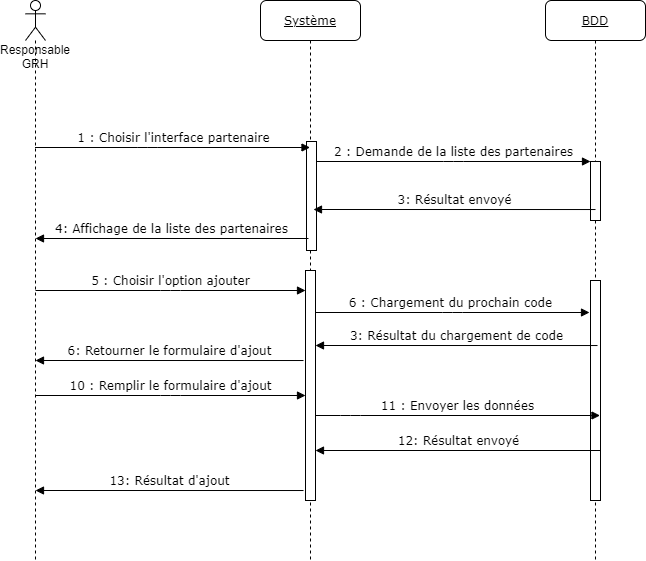

The diagram above was exported from draw.io. Its source (the exported page's mxGraphModel, read from the mxfile embedded in the PNG):
<mxGraphModel dx="1422" dy="705" grid="1" gridSize="10" guides="1" tooltips="1" connect="1" arrows="1" fold="1" page="1" pageScale="1" pageWidth="1100" pageHeight="850" background="#ffffff" math="0" shadow="0">
  <root>
    <mxCell id="0" />
    <mxCell id="1" parent="0" />
    <mxCell id="QNBxMRwScfz_-s4ISM5Y-1" value="&lt;u&gt;Système&lt;/u&gt;" style="shape=umlLifeline;perimeter=lifelinePerimeter;whiteSpace=wrap;html=1;container=1;collapsible=0;recursiveResize=0;outlineConnect=0;rounded=1;shadow=0;comic=0;labelBackgroundColor=none;strokeWidth=1;fontFamily=Verdana;fontSize=12;align=center;" vertex="1" parent="1">
      <mxGeometry x="325" y="80" width="100" height="560" as="geometry" />
    </mxCell>
    <mxCell id="QNBxMRwScfz_-s4ISM5Y-2" value="" style="html=1;points=[];perimeter=orthogonalPerimeter;rounded=0;shadow=0;comic=0;labelBackgroundColor=none;strokeWidth=1;fontFamily=Verdana;fontSize=12;align=center;" vertex="1" parent="QNBxMRwScfz_-s4ISM5Y-1">
      <mxGeometry x="46" y="141" width="10" height="109" as="geometry" />
    </mxCell>
    <mxCell id="QNBxMRwScfz_-s4ISM5Y-3" value="" style="html=1;points=[];perimeter=orthogonalPerimeter;rounded=0;shadow=0;comic=0;labelBackgroundColor=none;strokeWidth=1;fontFamily=Verdana;fontSize=12;align=center;" vertex="1" parent="QNBxMRwScfz_-s4ISM5Y-1">
      <mxGeometry x="45" y="270" width="10" height="230" as="geometry" />
    </mxCell>
    <mxCell id="QNBxMRwScfz_-s4ISM5Y-4" value="&lt;u&gt;BDD&lt;/u&gt;" style="shape=umlLifeline;perimeter=lifelinePerimeter;whiteSpace=wrap;html=1;container=1;collapsible=0;recursiveResize=0;outlineConnect=0;rounded=1;shadow=0;comic=0;labelBackgroundColor=none;strokeWidth=1;fontFamily=Verdana;fontSize=12;align=center;" vertex="1" parent="1">
      <mxGeometry x="610" y="80" width="100" height="560" as="geometry" />
    </mxCell>
    <mxCell id="QNBxMRwScfz_-s4ISM5Y-5" value="" style="html=1;points=[];perimeter=orthogonalPerimeter;rounded=0;shadow=0;comic=0;labelBackgroundColor=none;strokeWidth=1;fontFamily=Verdana;fontSize=12;align=center;" vertex="1" parent="QNBxMRwScfz_-s4ISM5Y-4">
      <mxGeometry x="45" y="161" width="10" height="59" as="geometry" />
    </mxCell>
    <mxCell id="QNBxMRwScfz_-s4ISM5Y-6" value="" style="html=1;points=[];perimeter=orthogonalPerimeter;rounded=0;shadow=0;comic=0;labelBackgroundColor=none;strokeWidth=1;fontFamily=Verdana;fontSize=12;align=center;" vertex="1" parent="QNBxMRwScfz_-s4ISM5Y-4">
      <mxGeometry x="45" y="280" width="10" height="220" as="geometry" />
    </mxCell>
    <mxCell id="QNBxMRwScfz_-s4ISM5Y-7" value="3: Résultat envoyé" style="html=1;verticalAlign=bottom;endArrow=block;labelBackgroundColor=none;fontFamily=Verdana;fontSize=12;edgeStyle=elbowEdgeStyle;elbow=vertical;exitX=0.5;exitY=0.814;exitDx=0;exitDy=0;exitPerimeter=0;" edge="1" parent="1" source="QNBxMRwScfz_-s4ISM5Y-5">
      <mxGeometry relative="1" as="geometry">
        <mxPoint x="625" y="289.0160000000001" as="sourcePoint" />
        <mxPoint x="378" y="289" as="targetPoint" />
      </mxGeometry>
    </mxCell>
    <mxCell id="QNBxMRwScfz_-s4ISM5Y-8" value="1 : Choisir l'interface partenaire" style="html=1;verticalAlign=bottom;endArrow=block;labelBackgroundColor=none;fontFamily=Verdana;fontSize=12;edgeStyle=elbowEdgeStyle;elbow=vertical;" edge="1" parent="1" target="QNBxMRwScfz_-s4ISM5Y-1">
      <mxGeometry relative="1" as="geometry">
        <mxPoint x="99.5" y="227" as="sourcePoint" />
        <mxPoint x="285" y="227" as="targetPoint" />
      </mxGeometry>
    </mxCell>
    <mxCell id="QNBxMRwScfz_-s4ISM5Y-9" value="2 : Demande de la liste des partenaires" style="html=1;verticalAlign=bottom;endArrow=block;entryX=0;entryY=0;labelBackgroundColor=none;fontFamily=Verdana;fontSize=12;edgeStyle=elbowEdgeStyle;elbow=vertical;" edge="1" parent="1" source="QNBxMRwScfz_-s4ISM5Y-2" target="QNBxMRwScfz_-s4ISM5Y-5">
      <mxGeometry relative="1" as="geometry">
        <mxPoint x="370" y="200" as="sourcePoint" />
      </mxGeometry>
    </mxCell>
    <mxCell id="QNBxMRwScfz_-s4ISM5Y-10" value="Responsable GRH" style="shape=umlLifeline;participant=umlActor;perimeter=lifelinePerimeter;whiteSpace=wrap;html=1;container=1;collapsible=0;recursiveResize=0;verticalAlign=top;spacingTop=36;outlineConnect=0;size=40;" vertex="1" parent="1">
      <mxGeometry x="90" y="80" width="20" height="560" as="geometry" />
    </mxCell>
    <mxCell id="QNBxMRwScfz_-s4ISM5Y-11" value="4: Affichage de la liste des partenaires" style="html=1;verticalAlign=bottom;endArrow=block;labelBackgroundColor=none;fontFamily=Verdana;fontSize=12;edgeStyle=elbowEdgeStyle;elbow=vertical;" edge="1" parent="1">
      <mxGeometry relative="1" as="geometry">
        <mxPoint x="373" y="318" as="sourcePoint" />
        <mxPoint x="100" y="318" as="targetPoint" />
      </mxGeometry>
    </mxCell>
    <mxCell id="QNBxMRwScfz_-s4ISM5Y-12" value="5 : Choisir l'option ajouter" style="html=1;verticalAlign=bottom;endArrow=block;labelBackgroundColor=none;fontFamily=Verdana;fontSize=12;edgeStyle=elbowEdgeStyle;elbow=vertical;" edge="1" parent="1">
      <mxGeometry relative="1" as="geometry">
        <mxPoint x="100" y="370" as="sourcePoint" />
        <mxPoint x="370" y="370" as="targetPoint" />
      </mxGeometry>
    </mxCell>
    <mxCell id="QNBxMRwScfz_-s4ISM5Y-13" value="6: Retourner le formulaire d'ajout" style="html=1;verticalAlign=bottom;endArrow=block;labelBackgroundColor=none;fontFamily=Verdana;fontSize=12;edgeStyle=elbowEdgeStyle;elbow=vertical;exitX=0.2;exitY=0.744;exitDx=0;exitDy=0;exitPerimeter=0;" edge="1" parent="1">
      <mxGeometry relative="1" as="geometry">
        <mxPoint x="368" y="440.0160000000001" as="sourcePoint" />
        <mxPoint x="100" y="440" as="targetPoint" />
      </mxGeometry>
    </mxCell>
    <mxCell id="QNBxMRwScfz_-s4ISM5Y-14" value="10 : Remplir le formulaire d'ajout" style="html=1;verticalAlign=bottom;endArrow=block;labelBackgroundColor=none;fontFamily=Verdana;fontSize=12;edgeStyle=elbowEdgeStyle;elbow=vertical;" edge="1" parent="1">
      <mxGeometry relative="1" as="geometry">
        <mxPoint x="100" y="475" as="sourcePoint" />
        <mxPoint x="370" y="475" as="targetPoint" />
      </mxGeometry>
    </mxCell>
    <mxCell id="QNBxMRwScfz_-s4ISM5Y-15" value="11 : Envoyer les données" style="html=1;verticalAlign=bottom;endArrow=block;labelBackgroundColor=none;fontFamily=Verdana;fontSize=12;edgeStyle=elbowEdgeStyle;elbow=vertical;" edge="1" parent="1">
      <mxGeometry relative="1" as="geometry">
        <mxPoint x="380" y="495" as="sourcePoint" />
        <mxPoint x="664.5" y="495" as="targetPoint" />
        <Array as="points">
          <mxPoint x="415" y="495" />
        </Array>
      </mxGeometry>
    </mxCell>
    <mxCell id="QNBxMRwScfz_-s4ISM5Y-16" value="12: Résultat envoyé" style="html=1;verticalAlign=bottom;endArrow=block;labelBackgroundColor=none;fontFamily=Verdana;fontSize=12;edgeStyle=elbowEdgeStyle;elbow=vertical;" edge="1" parent="1">
      <mxGeometry relative="1" as="geometry">
        <mxPoint x="664.5" y="530.0023809523809" as="sourcePoint" />
        <mxPoint x="380" y="530.0023809523809" as="targetPoint" />
      </mxGeometry>
    </mxCell>
    <mxCell id="QNBxMRwScfz_-s4ISM5Y-17" value="13: Résultat d'ajout" style="html=1;verticalAlign=bottom;endArrow=block;labelBackgroundColor=none;fontFamily=Verdana;fontSize=12;edgeStyle=elbowEdgeStyle;elbow=vertical;exitX=0.2;exitY=0.744;exitDx=0;exitDy=0;exitPerimeter=0;" edge="1" parent="1">
      <mxGeometry relative="1" as="geometry">
        <mxPoint x="368" y="570.0160000000001" as="sourcePoint" />
        <mxPoint x="100" y="570" as="targetPoint" />
      </mxGeometry>
    </mxCell>
    <mxCell id="QNBxMRwScfz_-s4ISM5Y-19" value="6 : Chargement du prochain code&amp;nbsp;" style="html=1;verticalAlign=bottom;endArrow=block;entryX=0;entryY=0;labelBackgroundColor=none;fontFamily=Verdana;fontSize=12;edgeStyle=elbowEdgeStyle;elbow=vertical;" edge="1" parent="1">
      <mxGeometry relative="1" as="geometry">
        <mxPoint x="380" y="392" as="sourcePoint" />
        <mxPoint x="654" y="392" as="targetPoint" />
      </mxGeometry>
    </mxCell>
    <mxCell id="QNBxMRwScfz_-s4ISM5Y-20" value="3: Résultat du chargement de code" style="html=1;verticalAlign=bottom;endArrow=block;labelBackgroundColor=none;fontFamily=Verdana;fontSize=12;edgeStyle=elbowEdgeStyle;elbow=vertical;exitX=0.5;exitY=0.814;exitDx=0;exitDy=0;exitPerimeter=0;" edge="1" parent="1">
      <mxGeometry relative="1" as="geometry">
        <mxPoint x="662" y="425.02600000000007" as="sourcePoint" />
        <mxPoint x="380" y="425" as="targetPoint" />
      </mxGeometry>
    </mxCell>
  </root>
</mxGraphModel>